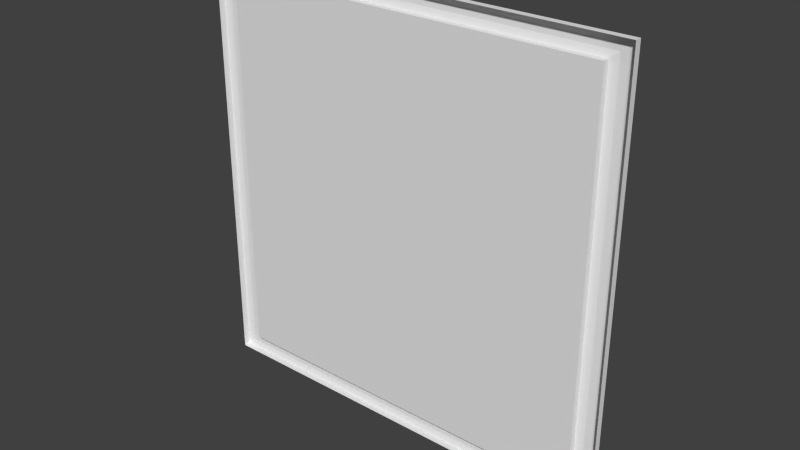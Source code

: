 # Source: bridg2_9.blend  (saved by Blender 2.76.0; exported with 4.5.12 LTS)
import bpy
from mathutils import Matrix  # noqa: F401  (used for matrix-valued properties, if any)

bpy.ops.wm.read_factory_settings(use_empty=True)
scene = bpy.context.scene
scene.name = 'Scene'

# ---- collections
col_collection_1 = bpy.data.collections.new('Collection 1'); scene.collection.children.link(col_collection_1)

# ---- materials (node trees are filled in below, after node groups)
mat_bridg2_9 = bpy.data.materials.new('bridg2_9')
mat_bridg2_9.alpha_threshold = 0.0
mat_bridg2_9.use_transparent_shadow = False
mat_bridg2_9.roughness = 0.5
mat_bridg2_9.specular_intensity = 0.0

# ---- material node trees

# ---- world
world_world = bpy.data.worlds.new('World'); scene.world = world_world
world_world.color = (0.05088, 0.05088, 0.05088)
world_world.use_sun_shadow = False
world_world.sun_shadow_jitter_overblur = 0.0
world_world.cycles.sampling_method = 'MANUAL'
world_world.cycles.sample_map_resolution = 256

# ---- meshes
me_bridg2_9 = bpy.data.meshes.new('bridg2_9')
me_bridg2_9.from_pydata([(1.28, -1.28, -1.28), (-1.28, -1.28, -1.28), (1.28, -1.28, 1.28), (-1.28, -1.28, 1.28), (-1.14, -1.28, 1.16), (1.14, -1.28, 1.16), (-1.14, -1.28, -1.16), (1.14, -1.28, -1.16), (1.28, -1.24, -1.28), (-1.28, -1.24, -1.28), (-1.28, -1.24, 1.28), (1.28, -1.24, 1.28), (-1.14, -1.24, 1.16), (1.14, -1.24, 1.16), (-1.14, -1.24, -1.16), (1.14, -1.24, -1.16), (-1.187, -1.23, 1.2), (-1.233, -1.23, 1.24), (1.187, -1.23, -1.16), (1.233, -1.23, -1.16), (1.187, -1.23, 1.2), (1.233, -1.23, 1.24), (-1.187, -1.23, -1.2), (-1.233, -1.23, -1.24), (1.233, -1.23, -1.24), (1.233, -1.23, -1.2), (1.187, -1.23, -1.2)], [], [(17, 16, 22), (5, 13, 15), (9, 8, 0), (6, 4, 5), (7, 5, 15), (4, 12, 13), (8, 9, 24), (1, 9, 0), (25, 19, 8), (6, 7, 14), (8, 24, 25), (10, 17, 23), (22, 14, 15), (9, 23, 24), (1, 3, 9), (6, 14, 12), (7, 6, 5), (16, 12, 14), (7, 15, 14), (20, 18, 13), (18, 26, 15), (5, 4, 13), (22, 26, 23), (11, 10, 3), (13, 12, 16), (19, 25, 18), (2, 0, 11), (26, 22, 15), (21, 17, 10), (25, 26, 18), (17, 21, 20), (19, 18, 20), (0, 8, 11), (4, 6, 12), (20, 13, 16), (22, 16, 14), (26, 24, 23), (15, 13, 18), (2, 11, 3), (3, 10, 9), (17, 20, 16), (11, 8, 19), (21, 19, 20), (19, 21, 11), (9, 10, 23), (11, 21, 10), (25, 24, 26), (22, 23, 17)])
_uv = me_bridg2_9.uv_layers.new(name='UVMap')
_uv.uv.foreach_set('vector', [0.9818, 0.9844, 0.9635, 0.9688, 0.9635, 0.03127, 0.004271, 0.9532, 0.004271, 0.9532, 0.004271, 0.04691, 0.0, 0.0, 0.0, 0.0, 0.0, 0.0, 0.9453, 0.04691, 0.9453, 0.9532, 0.05472, 0.9532, 0.004271, 0.04691, 0.004271, 0.9532, 0.004271, 0.04691, 0.9453, 0.9975, 0.9453, 0.9975, 0.05472, 0.9975, 0.0, 0.0, 1.0, 0.0, 0.01824, 0.01564, 0.0, 0.0, 0.0, 0.0, 0.0, 0.0, 0.01824, 0.03127, 0.01824, 0.04691, 0.0, 0.0, 0.9453, 0.02055, 0.05472, 0.02055, 0.9453, 0.02055, 0.0, 0.0, 0.01824, 0.01564, 0.01824, 0.03127, 1.0, 1.0, 0.9818, 0.9844, 0.9818, 0.01564, 0.9635, 0.03127, 0.9453, 0.04691, 0.05472, 0.04691, 1.0, 0.0, 0.9818, 0.01564, 0.01824, 0.01564, 0.0, 0.0, 0.0, 0.0, 0.0, 0.0, 0.9965, 0.04691, 0.9965, 0.04691, 0.9965, 0.9532, 0.05472, 0.04691, 0.9453, 0.04691, 0.05472, 0.9532, 0.9635, 0.9688, 0.9453, 0.9532, 0.9453, 0.04691, 0.05472, 0.02055, 0.05472, 0.02055, 0.9453, 0.02055, 0.03648, 0.9688, 0.03648, 0.04691, 0.05472, 0.9532, 0.03648, 0.04691, 0.03648, 0.03127, 0.05472, 0.04691, 0.05472, 0.9975, 0.9453, 0.9975, 0.05472, 0.9975, 0.9635, 0.03127, 0.03648, 0.03127, 0.9818, 0.01564, 0.0, 0.0, 0.0, 0.0, 0.0, 0.0, 0.05472, 0.9532, 0.9453, 0.9532, 0.9635, 0.9688, 0.01824, 0.04691, 0.01824, 0.03127, 0.03648, 0.04691, 0.0, 0.0, 0.0, 0.0, 0.0, 0.0, 0.03648, 0.03127, 0.9635, 0.03127, 0.05472, 0.04691, 0.01824, 0.9844, 0.9818, 0.9844, 1.0, 1.0, 0.01824, 0.03127, 0.03648, 0.03127, 0.03648, 0.04691, 0.9818, 0.9844, 0.01824, 0.9844, 0.03648, 0.9688, 0.01824, 0.04691, 0.03648, 0.04691, 0.03648, 0.9688, 0.0, 0.0, 0.0, 0.0, 0.0, 0.0, 0.9965, 0.9532, 0.9965, 0.04691, 0.9965, 0.9532, 0.03648, 0.9688, 0.05472, 0.9532, 0.9635, 0.9688, 0.9635, 0.03127, 0.9635, 0.9688, 0.9453, 0.04691, 0.03648, 0.03127, 0.01824, 0.01564, 0.9818, 0.01564, 0.05472, 0.04691, 0.05472, 0.9532, 0.03648, 0.04691, 0.0, 0.0, 0.0, 0.0, 0.0, 0.0, 0.0, 0.0, 0.0, 0.0, 0.0, 0.0, 0.9818, 0.9844, 0.03648, 0.9688, 0.9635, 0.9688, 0.0, 1.0, 0.0, 0.0, 0.01824, 0.04691, 0.01824, 0.9844, 0.01824, 0.04691, 0.03648, 0.9688, 0.01824, 0.04691, 0.01824, 0.9844, 0.0, 1.0, 1.0, 0.0, 1.0, 1.0, 0.9818, 0.01564, 0.0, 1.0, 0.01824, 0.9844, 1.0, 1.0, 0.01824, 0.03127, 0.01824, 0.01564, 0.03648, 0.03127, 0.9635, 0.03127, 0.9818, 0.01564, 0.9818, 0.9844])
me_bridg2_9.materials.append(mat_bridg2_9)
me_bridg2_9.use_remesh_preserve_volume = False
me_bridg2_9.use_remesh_preserve_attributes = False
me_bridg2_9.use_mirror_vertex_groups = False
me_bridg2_9.update()

# ---- objects
ob_bridg2_9 = bpy.data.objects.new('bridg2_9', me_bridg2_9)

# ---- transforms, parenting, visibility, modifiers, constraints
ob_bridg2_9.location = (0.0, 0.0, 0.0)
ob_bridg2_9.lineart.crease_threshold = 0.0

# ---- collection membership
col_collection_1.objects.link(ob_bridg2_9)

# ---- scene / render settings (as saved in the file)
scene.frame_start = 1; scene.frame_end = 2; scene.frame_set(0)
scene.render.engine = 'BLENDER_EEVEE_NEXT'
scene.render.resolution_percentage = 50
scene.render.dither_intensity = 0.0
scene.cycles.use_denoising = False
scene.cycles.samples = 10
scene.cycles.sampling_pattern = 'TABULATED_SOBOL'
scene.cycles.light_sampling_threshold = 0.0
scene.cycles.use_adaptive_sampling = False
scene.cycles.use_light_tree = False
scene.cycles.blur_glossy = 0.0
scene.cycles.pixel_filter_type = 'GAUSSIAN'
scene.cycles.sample_clamp_indirect = 0.0
scene.view_settings.view_transform = 'Standard'
bpy.context.view_layer.update()

# ---- added for rendering (the .blend has no active camera and no usable light): camera, sun
cam_auto = bpy.data.cameras.new('AutoCamera')
cam_auto.lens = 50.0
cam_auto.sensor_width = 36.0
cam_auto.clip_end = 1000.0
ob_auto_camera = bpy.data.objects.new('AutoCamera', cam_auto)
scene.collection.objects.link(ob_auto_camera)
ob_auto_camera.location = (3.34999, -5.27499, 2.67999)
ob_auto_camera.rotation_euler = (1.09748, -7.21219e-08, 0.694738)
scene.camera = ob_auto_camera
light_auto_sun = bpy.data.lights.new('AutoSun', 'SUN')
light_auto_sun.energy = 3.0
light_auto_sun.angle = 0.0523599
ob_auto_sun = bpy.data.objects.new('AutoSun', light_auto_sun)
scene.collection.objects.link(ob_auto_sun)
ob_auto_sun.rotation_euler = (0.872665, 0.174533, 0.523599)
bpy.context.view_layer.update()
